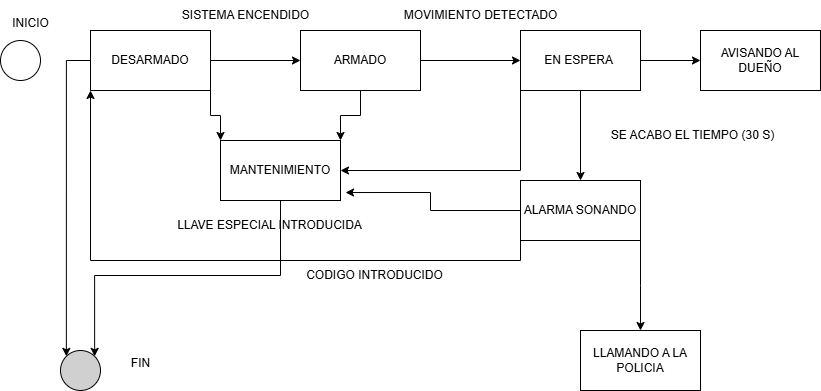

The diagram above was exported from draw.io. Its source (the exported page's mxGraphModel, read from the mxfile embedded in the PNG):
<mxGraphModel dx="1426" dy="841" grid="1" gridSize="10" guides="1" tooltips="1" connect="1" arrows="1" fold="1" page="1" pageScale="1" pageWidth="827" pageHeight="1169" math="0" shadow="0">
  <root>
    <mxCell id="0" />
    <mxCell id="1" parent="0" />
    <mxCell id="i6rWsrcm0S19RsanxPjT-1" value="" style="ellipse;whiteSpace=wrap;html=1;aspect=fixed;" vertex="1" parent="1">
      <mxGeometry x="40" y="80" width="40" height="40" as="geometry" />
    </mxCell>
    <mxCell id="i6rWsrcm0S19RsanxPjT-2" value="INICIO" style="text;html=1;align=center;verticalAlign=middle;resizable=0;points=[];autosize=1;strokeColor=none;fillColor=none;" vertex="1" parent="1">
      <mxGeometry x="40" y="48" width="60" height="30" as="geometry" />
    </mxCell>
    <mxCell id="i6rWsrcm0S19RsanxPjT-9" style="edgeStyle=orthogonalEdgeStyle;rounded=0;orthogonalLoop=1;jettySize=auto;html=1;exitX=1;exitY=0.5;exitDx=0;exitDy=0;entryX=0;entryY=0.5;entryDx=0;entryDy=0;" edge="1" parent="1" source="i6rWsrcm0S19RsanxPjT-3" target="i6rWsrcm0S19RsanxPjT-4">
      <mxGeometry relative="1" as="geometry" />
    </mxCell>
    <mxCell id="i6rWsrcm0S19RsanxPjT-22" style="edgeStyle=orthogonalEdgeStyle;rounded=0;orthogonalLoop=1;jettySize=auto;html=1;exitX=1;exitY=1;exitDx=0;exitDy=0;entryX=0;entryY=0;entryDx=0;entryDy=0;" edge="1" parent="1" source="i6rWsrcm0S19RsanxPjT-3" target="i6rWsrcm0S19RsanxPjT-18">
      <mxGeometry relative="1" as="geometry" />
    </mxCell>
    <mxCell id="i6rWsrcm0S19RsanxPjT-34" style="edgeStyle=orthogonalEdgeStyle;rounded=0;orthogonalLoop=1;jettySize=auto;html=1;exitX=0;exitY=0.5;exitDx=0;exitDy=0;entryX=0;entryY=0;entryDx=0;entryDy=0;" edge="1" parent="1" source="i6rWsrcm0S19RsanxPjT-3" target="i6rWsrcm0S19RsanxPjT-32">
      <mxGeometry relative="1" as="geometry" />
    </mxCell>
    <mxCell id="i6rWsrcm0S19RsanxPjT-3" value="DESARMADO" style="rounded=0;whiteSpace=wrap;html=1;" vertex="1" parent="1">
      <mxGeometry x="130" y="70" width="120" height="60" as="geometry" />
    </mxCell>
    <mxCell id="i6rWsrcm0S19RsanxPjT-10" style="edgeStyle=orthogonalEdgeStyle;rounded=0;orthogonalLoop=1;jettySize=auto;html=1;exitX=1;exitY=0.5;exitDx=0;exitDy=0;entryX=0;entryY=0.5;entryDx=0;entryDy=0;" edge="1" parent="1" source="i6rWsrcm0S19RsanxPjT-4" target="i6rWsrcm0S19RsanxPjT-5">
      <mxGeometry relative="1" as="geometry" />
    </mxCell>
    <mxCell id="i6rWsrcm0S19RsanxPjT-23" style="edgeStyle=orthogonalEdgeStyle;rounded=0;orthogonalLoop=1;jettySize=auto;html=1;exitX=0.5;exitY=1;exitDx=0;exitDy=0;entryX=1;entryY=0;entryDx=0;entryDy=0;" edge="1" parent="1" source="i6rWsrcm0S19RsanxPjT-4" target="i6rWsrcm0S19RsanxPjT-18">
      <mxGeometry relative="1" as="geometry" />
    </mxCell>
    <mxCell id="i6rWsrcm0S19RsanxPjT-4" value="ARMADO" style="whiteSpace=wrap;html=1;" vertex="1" parent="1">
      <mxGeometry x="340" y="70" width="120" height="60" as="geometry" />
    </mxCell>
    <mxCell id="i6rWsrcm0S19RsanxPjT-11" style="edgeStyle=orthogonalEdgeStyle;rounded=0;orthogonalLoop=1;jettySize=auto;html=1;exitX=0.5;exitY=1;exitDx=0;exitDy=0;entryX=0.5;entryY=0;entryDx=0;entryDy=0;" edge="1" parent="1" source="i6rWsrcm0S19RsanxPjT-5" target="i6rWsrcm0S19RsanxPjT-6">
      <mxGeometry relative="1" as="geometry" />
    </mxCell>
    <mxCell id="i6rWsrcm0S19RsanxPjT-24" style="edgeStyle=orthogonalEdgeStyle;rounded=0;orthogonalLoop=1;jettySize=auto;html=1;exitX=0;exitY=1;exitDx=0;exitDy=0;entryX=1;entryY=0.5;entryDx=0;entryDy=0;" edge="1" parent="1" source="i6rWsrcm0S19RsanxPjT-5" target="i6rWsrcm0S19RsanxPjT-18">
      <mxGeometry relative="1" as="geometry" />
    </mxCell>
    <mxCell id="i6rWsrcm0S19RsanxPjT-30" style="edgeStyle=orthogonalEdgeStyle;rounded=0;orthogonalLoop=1;jettySize=auto;html=1;exitX=1;exitY=0.5;exitDx=0;exitDy=0;entryX=0;entryY=0.5;entryDx=0;entryDy=0;" edge="1" parent="1" source="i6rWsrcm0S19RsanxPjT-5" target="i6rWsrcm0S19RsanxPjT-29">
      <mxGeometry relative="1" as="geometry" />
    </mxCell>
    <mxCell id="i6rWsrcm0S19RsanxPjT-5" value="EN ESPERA&amp;nbsp;" style="whiteSpace=wrap;html=1;" vertex="1" parent="1">
      <mxGeometry x="560" y="70" width="120" height="60" as="geometry" />
    </mxCell>
    <mxCell id="i6rWsrcm0S19RsanxPjT-17" style="edgeStyle=orthogonalEdgeStyle;rounded=0;orthogonalLoop=1;jettySize=auto;html=1;exitX=0;exitY=1;exitDx=0;exitDy=0;entryX=0;entryY=1;entryDx=0;entryDy=0;" edge="1" parent="1" source="i6rWsrcm0S19RsanxPjT-6" target="i6rWsrcm0S19RsanxPjT-3">
      <mxGeometry relative="1" as="geometry" />
    </mxCell>
    <mxCell id="i6rWsrcm0S19RsanxPjT-27" style="edgeStyle=orthogonalEdgeStyle;rounded=0;orthogonalLoop=1;jettySize=auto;html=1;exitX=1;exitY=1;exitDx=0;exitDy=0;" edge="1" parent="1" source="i6rWsrcm0S19RsanxPjT-6">
      <mxGeometry relative="1" as="geometry">
        <mxPoint x="680" y="370" as="targetPoint" />
      </mxGeometry>
    </mxCell>
    <mxCell id="i6rWsrcm0S19RsanxPjT-6" value="ALARMA SONANDO" style="whiteSpace=wrap;html=1;" vertex="1" parent="1">
      <mxGeometry x="560" y="220" width="120" height="60" as="geometry" />
    </mxCell>
    <mxCell id="i6rWsrcm0S19RsanxPjT-8" value="SISTEMA ENCENDIDO" style="text;html=1;align=center;verticalAlign=middle;resizable=0;points=[];autosize=1;strokeColor=none;fillColor=none;" vertex="1" parent="1">
      <mxGeometry x="210" y="40" width="150" height="30" as="geometry" />
    </mxCell>
    <mxCell id="i6rWsrcm0S19RsanxPjT-13" value="MOVIMIENTO DETECTADO" style="text;html=1;align=center;verticalAlign=middle;resizable=0;points=[];autosize=1;strokeColor=none;fillColor=none;" vertex="1" parent="1">
      <mxGeometry x="430" y="40" width="180" height="30" as="geometry" />
    </mxCell>
    <mxCell id="i6rWsrcm0S19RsanxPjT-14" value="SE ACABO EL TIEMPO (30 S)" style="text;html=1;align=center;verticalAlign=middle;resizable=0;points=[];autosize=1;strokeColor=none;fillColor=none;" vertex="1" parent="1">
      <mxGeometry x="637" y="160" width="190" height="30" as="geometry" />
    </mxCell>
    <mxCell id="i6rWsrcm0S19RsanxPjT-35" style="edgeStyle=orthogonalEdgeStyle;rounded=0;orthogonalLoop=1;jettySize=auto;html=1;exitX=0.5;exitY=1;exitDx=0;exitDy=0;entryX=1;entryY=0;entryDx=0;entryDy=0;" edge="1" parent="1" source="i6rWsrcm0S19RsanxPjT-18" target="i6rWsrcm0S19RsanxPjT-32">
      <mxGeometry relative="1" as="geometry" />
    </mxCell>
    <mxCell id="i6rWsrcm0S19RsanxPjT-18" value="MANTENIMIENTO" style="whiteSpace=wrap;html=1;" vertex="1" parent="1">
      <mxGeometry x="260" y="180" width="120" height="60" as="geometry" />
    </mxCell>
    <mxCell id="i6rWsrcm0S19RsanxPjT-19" value="CODIGO INTRODUCIDO" style="text;html=1;align=center;verticalAlign=middle;resizable=0;points=[];autosize=1;strokeColor=none;fillColor=none;" vertex="1" parent="1">
      <mxGeometry x="334" y="300" width="160" height="30" as="geometry" />
    </mxCell>
    <mxCell id="i6rWsrcm0S19RsanxPjT-21" value="LLAVE ESPECIAL INTRODUCIDA" style="text;html=1;align=center;verticalAlign=middle;resizable=0;points=[];autosize=1;strokeColor=none;fillColor=none;" vertex="1" parent="1">
      <mxGeometry x="204" y="250" width="210" height="30" as="geometry" />
    </mxCell>
    <mxCell id="i6rWsrcm0S19RsanxPjT-26" style="edgeStyle=orthogonalEdgeStyle;rounded=0;orthogonalLoop=1;jettySize=auto;html=1;exitX=0;exitY=0.5;exitDx=0;exitDy=0;entryX=1.042;entryY=0.867;entryDx=0;entryDy=0;entryPerimeter=0;" edge="1" parent="1" source="i6rWsrcm0S19RsanxPjT-6" target="i6rWsrcm0S19RsanxPjT-18">
      <mxGeometry relative="1" as="geometry" />
    </mxCell>
    <mxCell id="i6rWsrcm0S19RsanxPjT-28" value="LLAMANDO A LA POLICIA" style="whiteSpace=wrap;html=1;" vertex="1" parent="1">
      <mxGeometry x="620" y="370" width="120" height="60" as="geometry" />
    </mxCell>
    <mxCell id="i6rWsrcm0S19RsanxPjT-29" value="AVISANDO AL DUEÑO" style="whiteSpace=wrap;html=1;" vertex="1" parent="1">
      <mxGeometry x="740" y="70" width="120" height="60" as="geometry" />
    </mxCell>
    <mxCell id="i6rWsrcm0S19RsanxPjT-32" value="" style="ellipse;whiteSpace=wrap;html=1;aspect=fixed;fillColor=#D0D0D0;" vertex="1" parent="1">
      <mxGeometry x="100" y="390" width="40" height="40" as="geometry" />
    </mxCell>
    <mxCell id="i6rWsrcm0S19RsanxPjT-33" value="FIN" style="text;html=1;align=center;verticalAlign=middle;resizable=0;points=[];autosize=1;strokeColor=none;fillColor=none;" vertex="1" parent="1">
      <mxGeometry x="160" y="388" width="40" height="30" as="geometry" />
    </mxCell>
  </root>
</mxGraphModel>